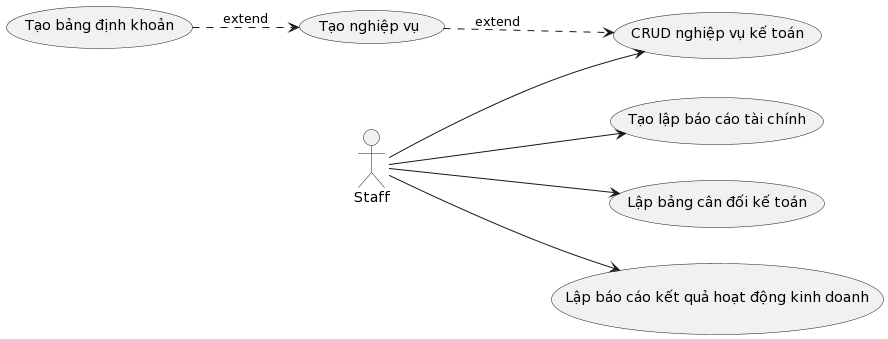

The diagram above was rendered by PlantUML. Its source (embedded in the PNG):
@startuml
left to right direction

actor Staff as sta
usecase "CRUD nghiệp vụ kế toán" as uc1
usecase "Tạo lập báo cáo tài chính" as uc2
usecase "Lập bảng cân đối kế toán" as uc3
usecase "Lập báo cáo kết quả hoạt động kinh doanh" as uc4
usecase "Tạo nghiệp vụ" as uc5
usecase "Tạo bảng định khoản" as uc6

sta --> uc1
sta --> uc2
sta --> uc3
sta --> uc4
uc5 ..> uc1 : extend
uc6 ..> uc5 : extend
@enduml